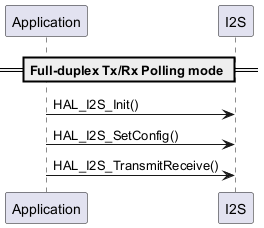

The diagram above was rendered by PlantUML. Its source (embedded in the PNG):
@startuml
participant "Application" as App
participant "I2S" as I2S

== Full-duplex Tx/Rx Polling mode ==
App -> I2S: HAL_I2S_Init()
App -> I2S: HAL_I2S_SetConfig()
App -> I2S: HAL_I2S_TransmitReceive()

@enduml